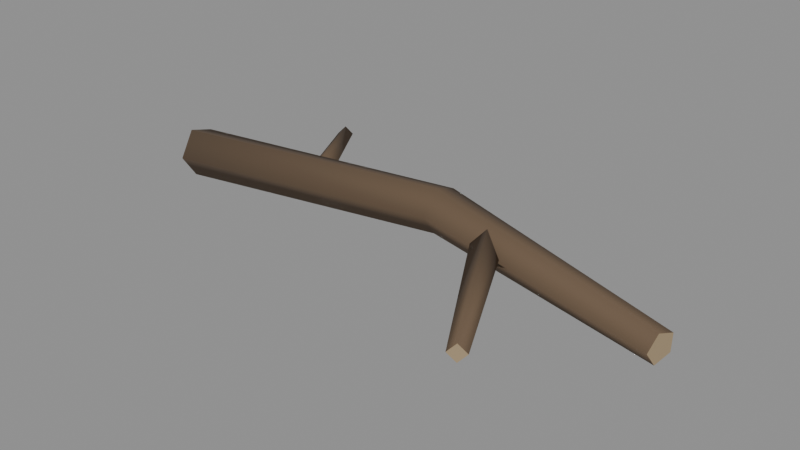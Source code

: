 # Source: source.blend  (saved by Blender 5.2.44; exported with 4.5.12 LTS)
import bpy
from mathutils import Matrix  # noqa: F401  (used for matrix-valued properties, if any)

bpy.ops.wm.read_factory_settings(use_empty=True)
scene = bpy.context.scene
scene.name = 'Scene'

# ---- materials (node trees are filled in below, after node groups)
mat_dry_branch_bark = bpy.data.materials.new('Dry branch bark')
mat_dry_branch_bark_001 = bpy.data.materials.new('Dry branch bark.001')
mat_snapped_branch_end = bpy.data.materials.new('Snapped branch end')

# ---- material node trees
mat_dry_branch_bark.use_nodes = True; mat_dry_branch_bark.node_tree.nodes.clear()
_N = mat_dry_branch_bark.node_tree.nodes; _L = mat_dry_branch_bark.node_tree.links
n0 = _N.new('ShaderNodeBsdfPrincipled'); n0.name = 'Principled BSDF'; n0.location = (-200, 100)
n0.inputs[0].default_value = (0.13, 0.085, 0.05, 1.0)
n0.inputs[2].default_value = 0.9
n0.inputs[10].default_value = 0.005
n1 = _N.new('ShaderNodeOutputMaterial'); n1.name = 'Material Output'; n1.location = (200, 100)
_L.new(n0.outputs[0], n1.inputs[0])
n1.is_active_output = True
mat_dry_branch_bark_001.use_nodes = True; mat_dry_branch_bark_001.node_tree.nodes.clear()
_N = mat_dry_branch_bark_001.node_tree.nodes; _L = mat_dry_branch_bark_001.node_tree.links
n0 = _N.new('ShaderNodeBsdfPrincipled'); n0.name = 'Principled BSDF'; n0.location = (-200, 100)
n0.inputs[0].default_value = (0.13, 0.085, 0.05, 1.0)
n0.inputs[2].default_value = 0.9
n0.inputs[10].default_value = 0.005
n1 = _N.new('ShaderNodeOutputMaterial'); n1.name = 'Material Output'; n1.location = (200, 100)
_L.new(n0.outputs[0], n1.inputs[0])
n1.is_active_output = True
mat_snapped_branch_end.use_nodes = True; mat_snapped_branch_end.node_tree.nodes.clear()
_N = mat_snapped_branch_end.node_tree.nodes; _L = mat_snapped_branch_end.node_tree.links
n0 = _N.new('ShaderNodeBsdfPrincipled'); n0.name = 'Principled BSDF'; n0.location = (-200, 100)
n0.inputs[0].default_value = (0.36, 0.27, 0.16, 1.0)
n0.inputs[2].default_value = 0.9
n0.inputs[10].default_value = 0.005
n1 = _N.new('ShaderNodeOutputMaterial'); n1.name = 'Material Output'; n1.location = (200, 100)
_L.new(n0.outputs[0], n1.inputs[0])
n1.is_active_output = True

# ---- meshes
me_meadow_stick_b = bpy.data.meshes.new('meadow-stick-b')
me_meadow_stick_b.from_pydata([(-0.6409, -0.0593, 0.03), (-0.6463, -0.01819, -0.02706), (-0.6569, 0.04806, -0.005263), (-0.6579, 0.0479, 0.06526), (-0.648, -0.01846, 0.08706), (-0.002198, 0.04504, 0.04), (-0.001097, 0.08303, -0.01231), (0.00152, 0.1445, 0.007673), (0.002037, 0.1445, 0.07233), (-0.0002615, 0.083, 0.09231), (0.5915, -0.08395, 0.02), (0.5963, -0.06023, -0.01327), (0.6062, -0.02237, -0.0005617), (0.6075, -0.02269, 0.04056), (0.5984, -0.06075, 0.05327), (0.1192, 0.05336, 0.04), (0.1496, 0.07073, 0.00501), (0.1808, 0.08664, 0.04), (0.1504, 0.06927, 0.07499), (0.3324, -0.3095, 0.03), (0.3498, -0.2996, 0.01001), (0.3676, -0.2905, 0.03), (0.3502, -0.3004, 0.04999), (-0.2738, 0.04457, 0.04), (-0.2995, 0.02915, 0.01002), (-0.3262, 0.01543, 0.04), (-0.3005, 0.03085, 0.06998), (-0.4343, 0.3087, 0.03), (-0.4497, 0.2995, 0.01201), (-0.4657, 0.2913, 0.03), (-0.4503, 0.3005, 0.04799)], [], [(0, 1, 6, 5), (1, 2, 7, 6), (2, 3, 8, 7), (3, 4, 9, 8), (4, 0, 5, 9), (5, 6, 11, 10), (6, 7, 12, 11), (7, 8, 13, 12), (8, 9, 14, 13), (9, 5, 10, 14), (4, 3, 2, 1, 0), (10, 11, 12, 13, 14), (15, 16, 20, 19), (16, 17, 21, 20), (17, 18, 22, 21), (18, 15, 19, 22), (18, 17, 16, 15), (19, 20, 21, 22), (23, 24, 28, 27), (24, 25, 29, 28), (25, 26, 30, 29), (26, 23, 27, 30), (26, 25, 24, 23), (27, 28, 29, 30)])
me_meadow_stick_b.polygons.foreach_set('use_smooth', [1, 1, 1, 1, 1, 1, 1, 1, 1, 1, 0, 0, 1, 1, 1, 1, 0, 0, 1, 1, 1, 1, 0, 0])
me_meadow_stick_b.polygons.foreach_set('material_index', [0, 0, 0, 0, 0, 0, 0, 0, 0, 0, 2, 2, 0, 0, 0, 0, 2, 2, 0, 0, 0, 0, 2, 2])
me_meadow_stick_b.materials.append(mat_dry_branch_bark)
me_meadow_stick_b.materials.append(mat_dry_branch_bark_001)
me_meadow_stick_b.materials.append(mat_snapped_branch_end)
me_meadow_stick_b.update()

# ---- objects
ob_meadow_stick_b = bpy.data.objects.new('meadow-stick-b', me_meadow_stick_b)

# ---- transforms, parenting, visibility, modifiers, constraints
ob_meadow_stick_b.location = (0.0, 0.0, 0.0)

# ---- collection membership
scene.collection.objects.link(ob_meadow_stick_b)

# ---- scene / render settings (as saved in the file)
scene.frame_start = 1; scene.frame_end = 250; scene.frame_set(1)
scene.render.engine = 'BLENDER_EEVEE_NEXT'
scene.render.bake_bias = 0.0
scene.render.bake_samples = 0
scene.render.compositor_device = 'GPU'
scene.eevee.use_volume_custom_range = False
scene.eevee.fast_gi_thickness_near = 0.1
scene.eevee.fast_gi_thickness_far = 0.0
scene.eevee.ray_tracing_options.screen_trace_thickness = 0.1
bpy.context.view_layer.update()

# ---- added for rendering (the .blend has no active camera and no usable light): camera, sun + grey world if the file has none
cam_auto = bpy.data.cameras.new('AutoCamera')
cam_auto.lens = 50.0
cam_auto.sensor_width = 36.0
cam_auto.clip_end = 1000.0
ob_auto_camera = bpy.data.objects.new('AutoCamera', cam_auto)
scene.collection.objects.link(ob_auto_camera)
ob_auto_camera.location = (1.28254, -1.56967, 1.07882)
ob_auto_camera.rotation_euler = (1.09748, -7.21219e-08, 0.694738)
scene.camera = ob_auto_camera
light_auto_sun = bpy.data.lights.new('AutoSun', 'SUN')
light_auto_sun.energy = 3.0
light_auto_sun.angle = 0.0523599
ob_auto_sun = bpy.data.objects.new('AutoSun', light_auto_sun)
scene.collection.objects.link(ob_auto_sun)
ob_auto_sun.rotation_euler = (0.872665, 0.174533, 0.523599)
if scene.world is None:
    world_auto = bpy.data.worlds.new('AutoWorld')
    world_auto.color = (0.3, 0.3, 0.3)
    scene.world = world_auto
bpy.context.view_layer.update()

